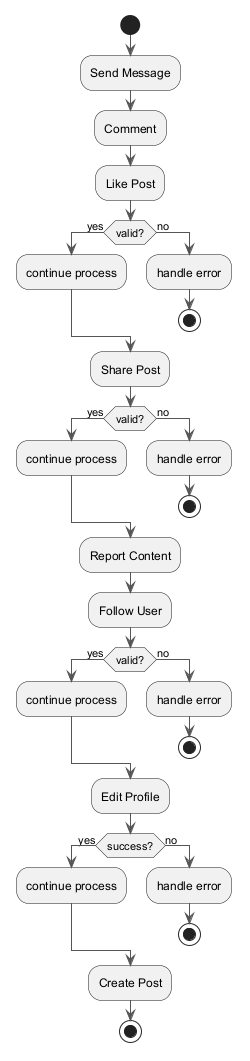

The diagram above was rendered by PlantUML. Its source (embedded in the PNG):
@startuml
skinparam backgroundColor #FFFFFF
skinparam classBackgroundColor #F1F8E9
skinparam classBorderColor #33691E
skinparam ArrowColor #555555
start
:Send Message;
:Comment;
:Like Post;
if (valid?) then (yes)
:continue process;
else (no)
:handle error;
stop
endif
:Share Post;
if (valid?) then (yes)
:continue process;
else (no)
:handle error;
stop
endif
:Report Content;
:Follow User;
if (valid?) then (yes)
:continue process;
else (no)
:handle error;
stop
endif
:Edit Profile;
if (success?) then (yes)
:continue process;
else (no)
:handle error;
stop
endif
:Create Post;
stop
@enduml